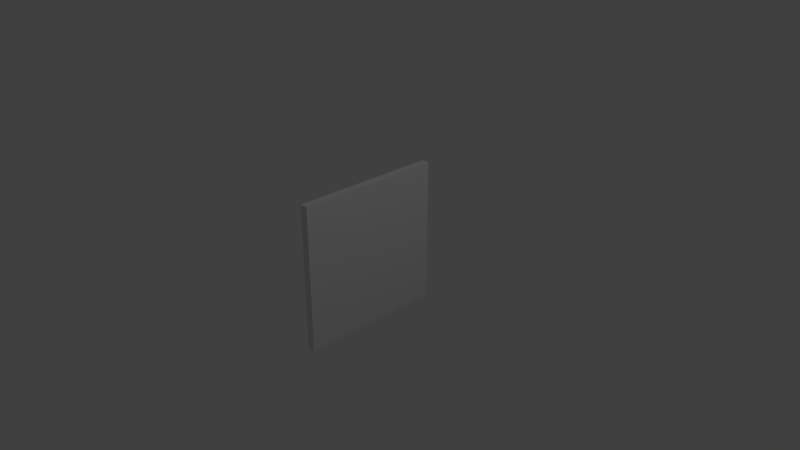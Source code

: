 # Source: Glass_Window_Shattered.blend  (saved by Blender 2.78.0; exported with 4.5.12 LTS)
import bpy
from mathutils import Matrix  # noqa: F401  (used for matrix-valued properties, if any)

bpy.ops.wm.read_factory_settings(use_empty=True)
scene = bpy.context.scene
scene.name = 'Scene'

# ---- collections
col_collection_1 = bpy.data.collections.new('Collection 1'); scene.collection.children.link(col_collection_1)

# ---- materials (node trees are filled in below, after node groups)
mat_material = bpy.data.materials.new('Material')
mat_material.alpha_threshold = 0.0
mat_material.use_transparent_shadow = False
mat_material.roughness = 0.5
mat_material.line_color = (0.0, 0.0, 0.0, 1.0)

# ---- material node trees

# ---- world
world_world = bpy.data.worlds.new('World'); scene.world = world_world
world_world.color = (0.05088, 0.05088, 0.05088)
world_world.use_sun_shadow = False
world_world.sun_shadow_jitter_overblur = 0.0
world_world.cycles.sampling_method = 'MANUAL'

# ---- cameras
cam_camera = bpy.data.cameras.new('Camera')
cam_camera.clip_end = 100.0
cam_camera.lens = 35.0
cam_camera.sensor_width = 32.0
cam_camera.sensor_height = 18.0
cam_camera.ortho_scale = 7.314
cam_camera.dof.focus_distance = 0.0
cam_camera.dof.aperture_fstop = 128.0

# ---- lights
light_lamp = bpy.data.lights.new('Lamp', 'POINT')
light_lamp.transmission_factor = 0.0
light_lamp.cutoff_distance = 30.0
light_lamp.energy = 100.0
light_lamp.shadow_buffer_clip_start = 1.001
light_lamp.shadow_soft_size = 0.1
light_lamp.shadow_maximum_resolution = 0.006
light_lamp.use_absolute_resolution = True

# ---- meshes
me_cube_008 = bpy.data.meshes.new('Cube.008')
me_cube_008.from_pydata([(0.05447, 0.2138, -0.5415), (0.05447, 0.2138, 0.4585), (0.05447, -0.2862, -0.5415), (0.05447, -0.1055, 0.7166), (0.05447, 0.3161, -0.1683), (0.05447, -0.3519, 0.0762), (-0.05447, 0.2138, -0.5415), (-0.05447, 0.2138, 0.4585), (-0.05447, -0.2862, -0.5415), (-0.05447, -0.1055, 0.7166), (-0.05447, 0.3161, -0.1683), (-0.05447, -0.3519, 0.0762)], [], [(0, 4, 5, 2), (4, 1, 3, 5), (2, 5, 11, 8), (6, 8, 11, 10), (10, 11, 9, 7), (5, 3, 9, 11), (6, 0, 2, 8), (3, 1, 7, 9), (4, 10, 7, 1), (0, 6, 10, 4)])
_uv = me_cube_008.uv_layers.new(name='UVMap')
_uv.uv.foreach_set('vector', [0.4862, 1.0, 0.3981, 0.7196, 0.7962, 0.4754, 0.7962, 0.9589, 0.3981, 0.7196, 0.4203, 0.226, 0.6013, 0.0, 0.7962, 0.4754, 0.8641, 0.0, 0.8641, 0.47, 0.7962, 0.47, 0.7962, 0.0, 0.08806, 0.0, 0.3981, 0.04111, 0.3981, 0.5246, 0.0, 0.2804, 0.0, 0.2804, 0.3981, 0.5246, 0.2032, 1.0, 0.02219, 0.774, 0.8641, 0.47, 0.8641, 0.9892, 0.7962, 0.9892, 0.7962, 0.47, 0.9321, 0.0, 1.0, 5.39e-09, 1.0, 0.3892, 0.9321, 0.3892, 0.9321, 2.32e-08, 0.9321, 0.1875, 0.8641, 0.1875, 0.8641, 0.0, 0.9321, 0.6704, 0.8641, 0.6704, 0.8641, 0.1875, 0.9321, 0.1875, 0.9321, 0.9647, 0.8641, 0.9647, 0.8641, 0.6704, 0.9321, 0.6704])
me_cube_008.materials.append(mat_material)
me_cube_008.use_remesh_preserve_volume = False
me_cube_008.use_remesh_preserve_attributes = False
me_cube_008.use_mirror_vertex_groups = False
me_cube_008.update()
me_cube_007 = bpy.data.meshes.new('Cube.007')
me_cube_007.from_pydata([(0.05447, 0.5649, -0.4038), (0.05447, -0.4351, -0.4038), (0.05447, -0.4351, 0.5962), (0.05447, 0.06489, -0.4038), (0.05447, 0.5649, 0.09621), (0.05447, -0.05659, 0.4534), (0.05447, -0.3327, -0.03062), (0.05447, 0.06489, 0.09621), (-0.05447, 0.5649, -0.4038), (-0.05447, -0.4351, -0.4038), (-0.05447, -0.4351, 0.5962), (-0.05447, 0.06489, -0.4038), (-0.05447, 0.5649, 0.09621), (-0.05447, -0.05659, 0.4534), (-0.05447, -0.3327, -0.03062), (-0.05447, 0.06489, 0.09621)], [], [(7, 5, 2, 6), (3, 7, 6, 1), (0, 4, 7, 3), (12, 4, 0, 8), (8, 0, 3, 11), (1, 6, 14, 9), (15, 14, 10, 13), (11, 9, 14, 15), (8, 11, 15, 12), (2, 5, 13, 10), (7, 15, 13, 5), (6, 2, 10, 14), (11, 3, 1, 9), (7, 4, 12, 15)])
_uv = me_cube_007.uv_layers.new(name='UVMap')
_uv.uv.foreach_set('vector', [0.75, 0.25, 0.6893, 0.4286, 0.5, 0.5, 0.5512, 0.1866, 0.75, 1.192e-07, 0.75, 0.25, 0.5512, 0.1866, 0.5, 1.192e-07, 1.0, 0.0, 1.0, 0.25, 0.75, 0.25, 0.75, 1.192e-07, 0.1089, 0.5, 0.1634, 0.5, 0.1634, 0.7466, 0.1089, 0.7466, 0.0, 0.5, 0.05447, 0.5, 0.05447, 0.75, 5.96e-08, 0.75, 0.05447, 0.9993, 0.05447, 0.8103, 0.1089, 0.8103, 0.1089, 0.9993, 0.25, 0.25, 0.4488, 0.1866, 0.5, 0.5, 0.3107, 0.4286, 0.25, 5.96e-08, 0.5, 1.788e-07, 0.4488, 0.1866, 0.25, 0.25, 5.96e-08, 0.0, 0.25, 5.96e-08, 0.25, 0.25, 0.0, 0.25, 0.2179, 0.699, 0.2179, 0.5, 0.2723, 0.5, 0.2723, 0.699, 0.3268, 0.6861, 0.2723, 0.6861, 0.2723, 0.5, 0.3268, 0.5, 0.05447, 0.8103, 0.05447, 0.5, 0.1089, 0.5, 0.1089, 0.8103, 5.96e-08, 0.75, 0.05447, 0.75, 0.05447, 1.0, 1.192e-07, 1.0, 0.2179, 0.5, 0.2179, 0.7459, 0.1634, 0.7459, 0.1634, 0.5])
me_cube_007.materials.append(mat_material)
me_cube_007.use_remesh_preserve_volume = False
me_cube_007.use_remesh_preserve_attributes = False
me_cube_007.use_mirror_vertex_groups = False
me_cube_007.update()
me_cube_006 = bpy.data.meshes.new('Cube.006')
me_cube_006.from_pydata([(0.05447, 0.4207, -0.05855), (0.05447, -0.5793, -0.05855), (0.05447, 0.4207, 0.4415), (0.05447, 0.4207, -0.5585), (0.05447, -0.2007, -0.2014), (0.05447, -0.4708, 0.4415), (0.05447, 0.06786, 0.5527), (0.05447, -0.07926, -0.5585), (-0.05447, 0.4207, -0.05855), (-0.05447, -0.5793, -0.05855), (-0.05447, 0.4207, 0.4415), (-0.05447, 0.4207, -0.5585), (-0.05447, -0.2007, -0.2014), (-0.05447, -0.4708, 0.4415), (-0.05447, 0.06786, 0.5527), (-0.05447, -0.07926, -0.5585)], [], [(4, 6, 5, 1), (0, 2, 6, 4), (3, 0, 4, 7), (6, 2, 10, 14), (8, 0, 3, 11), (12, 9, 13, 14), (8, 12, 14, 10), (11, 15, 12, 8), (5, 6, 14, 13), (1, 5, 13, 9), (10, 2, 0, 8), (1, 9, 12, 4), (7, 4, 12, 15), (7, 15, 11, 3)])
_uv = me_cube_006.uv_layers.new(name='UVMap')
_uv.uv.foreach_set('vector', [0.6537, 0.1784, 0.781, 0.5552, 0.5256, 0.4996, 0.4742, 0.2498, 0.9483, 0.2498, 0.9483, 0.4996, 0.781, 0.5552, 0.6537, 0.1784, 0.9483, 0.0, 0.9483, 0.2498, 0.6537, 0.1784, 0.7113, 2.978e-08, 0.05166, 0.8211, 0.05166, 1.0, 0.0, 1.0, 1.766e-08, 0.8211, 0.9483, 0.2498, 1.0, 0.2498, 1.0, 0.4996, 0.9483, 0.4996, 0.1795, 0.3767, 0.0, 0.3054, 0.05142, 0.05555, 0.3068, 0.0, 0.4742, 0.3054, 0.1795, 0.3767, 0.3068, 0.0, 0.4742, 0.05556, 0.4742, 0.5552, 0.2371, 0.5552, 0.1795, 0.3767, 0.4742, 0.3054, 0.05166, 0.5552, 0.05166, 0.8211, 1.766e-08, 0.8211, 4.063e-08, 0.5552, 0.05166, 0.8014, 0.05166, 0.5552, 0.1033, 0.5552, 0.1033, 0.8014, 0.9483, 0.0, 1.0, 0.0, 1.0, 0.2498, 0.9483, 0.2498, 0.155, 0.5552, 0.2066, 0.5552, 0.2066, 0.754, 0.155, 0.754, 0.2066, 0.7368, 0.2066, 0.5552, 0.2583, 0.5552, 0.2583, 0.7368, 0.1033, 0.5552, 0.155, 0.5552, 0.155, 0.8009, 0.1033, 0.8009])
me_cube_006.materials.append(mat_material)
me_cube_006.use_remesh_preserve_volume = False
me_cube_006.use_remesh_preserve_attributes = False
me_cube_006.use_mirror_vertex_groups = False
me_cube_006.update()
me_cube_005 = bpy.data.meshes.new('Cube.005')
me_cube_005.from_pydata([(0.05447, 0.4574, 0.2315), (0.05447, -0.5426, 0.2315), (0.05447, 0.4574, -0.2685), (0.05447, -0.04259, 0.2315), (0.05447, -0.4342, -0.2685), (0.05447, 0.1045, -0.1573), (-0.05447, 0.4574, 0.2315), (-0.05447, -0.5426, 0.2315), (-0.05447, 0.4574, -0.2685), (-0.05447, -0.04259, 0.2315), (-0.05447, -0.4342, -0.2685), (-0.05447, 0.1045, -0.1573)], [], [(5, 3, 1, 4), (2, 0, 3, 5), (5, 11, 8, 2), (6, 0, 2, 8), (6, 9, 3, 0), (11, 10, 7, 9), (8, 11, 9, 6), (11, 5, 4, 10), (4, 1, 7, 10), (9, 7, 1, 3)])
_uv = me_cube_005.uv_layers.new(name='UVMap')
_uv.uv.foreach_set('vector', [0.293, 0.6397, 1.348e-07, 0.4943, 0.0, 0.0, 0.3768, 0.1072, 0.3768, 0.9885, 2.246e-07, 0.9885, 1.348e-07, 0.4943, 0.293, 0.6397, 0.9179, 0.354, 0.8358, 0.354, 0.8358, 0.0, 0.9179, 0.0, 0.9179, 0.5057, 1.0, 0.5057, 1.0, 1.0, 0.9179, 1.0, 0.8358, 0.0, 0.8358, 0.4943, 0.7537, 0.4943, 0.7537, 0.0, 0.4607, 0.6397, 0.3768, 0.1072, 0.7537, 0.0, 0.7537, 0.4943, 0.3768, 0.9885, 0.4607, 0.6397, 0.7537, 0.4943, 0.7537, 0.9885, 0.8358, 0.354, 0.9179, 0.354, 0.9179, 0.8802, 0.8358, 0.8802, 0.9179, 0.5057, 0.9179, 0.0, 1.0, 0.0, 1.0, 0.5057, 0.8358, 0.4943, 0.8358, 0.9885, 0.7537, 0.9885, 0.7537, 0.4943])
me_cube_005.materials.append(mat_material)
me_cube_005.use_remesh_preserve_volume = False
me_cube_005.use_remesh_preserve_attributes = False
me_cube_005.use_mirror_vertex_groups = False
me_cube_005.update()
me_cube_002 = bpy.data.meshes.new('Cube.002')
me_cube_002.from_pydata([(0.05447, 0.2006, 0.4368), (0.05447, 0.2006, -0.5632), (0.05447, -0.2994, 0.4368), (0.05447, -0.1187, -0.3051), (0.05447, 0.3091, -0.06322), (0.05447, -0.2923, 0.05797), (-0.05447, 0.2006, 0.4368), (-0.05447, 0.2006, -0.5632), (-0.05447, -0.2994, 0.4368), (-0.05447, -0.1187, -0.3051), (-0.05447, 0.3091, -0.06322), (-0.05447, -0.2923, 0.05797)], [], [(1, 4, 5, 3), (4, 0, 2, 5), (5, 2, 8, 11), (7, 9, 11, 10), (10, 11, 8, 6), (9, 3, 5, 11), (6, 8, 2, 0), (9, 7, 1, 3), (1, 7, 10, 4), (4, 10, 6, 0)])
_uv = me_cube_002.uv_layers.new(name='UVMap')
_uv.uv.foreach_set('vector', [0.5062, 0.6728, 0.4231, 0.3408, 0.8461, 0.2526, 0.7283, 0.4968, 0.4231, 0.3408, 0.493, 0.00622, 0.8461, 0.0, 0.8461, 0.2526, 0.8461, 0.2011, 0.8461, 0.0, 0.9231, 0.0, 0.9231, 0.2011, 0.08316, 0.0, 0.3052, 0.176, 0.4231, 0.4202, 0.0, 0.3319, 0.0, 0.3319, 0.4231, 0.4202, 0.4231, 0.6728, 0.06998, 0.6666, 0.9231, 0.4628, 0.8461, 0.4628, 0.8461, 0.2011, 0.9231, 0.2011, 0.9231, 1.0, 0.9231, 0.6667, 1.0, 0.6667, 1.0, 1.0, 0.9231, 0.4628, 0.9231, 0.7298, 0.8461, 0.7298, 0.8461, 0.4628, 1.0, 0.6667, 0.9231, 0.6667, 0.9231, 0.3333, 1.0, 0.3333, 1.0, 0.3333, 0.9231, 0.3333, 0.9231, 0.0, 1.0, 0.0])
me_cube_002.materials.append(mat_material)
me_cube_002.use_remesh_preserve_volume = False
me_cube_002.use_remesh_preserve_attributes = False
me_cube_002.use_mirror_vertex_groups = False
me_cube_002.update()
me_cube_001 = bpy.data.meshes.new('Cube.001')
me_cube_001.from_pydata([(0.05447, -0.2813, 0.4368), (0.05447, -0.2813, -0.5632), (0.05447, -0.2813, -0.06322), (0.05447, 0.2187, 0.4368), (0.05447, 0.3994, -0.3051), (0.05447, 0.2258, 0.05797), (-0.05447, -0.2813, 0.4368), (-0.05447, -0.2813, -0.5632), (-0.05447, -0.2813, -0.06322), (-0.05447, 0.2187, 0.4368), (-0.05447, 0.3994, -0.3051), (-0.05447, 0.2258, 0.05797)], [], [(5, 3, 0, 2), (4, 5, 2, 1), (1, 7, 10, 4), (9, 6, 0, 3), (7, 1, 2, 8), (11, 8, 6, 9), (10, 7, 8, 11), (4, 10, 11, 5), (5, 11, 9, 3), (8, 2, 0, 6)])
_uv = me_cube_001.uv_layers.new(name='UVMap')
_uv.uv.foreach_set('vector', [0.541, 0.2525, 0.5454, 1.589e-07, 0.862, 0.0, 0.862, 0.3333, 0.431, 0.4946, 0.541, 0.2525, 0.862, 0.3333, 0.862, 0.6667, 1.0, 0.9944, 0.931, 0.9944, 0.931, 0.509, 1.0, 0.509, 0.0, 1.0, 3.066e-08, 0.6667, 0.06898, 0.6667, 0.06898, 1.0, 0.931, 0.6667, 0.862, 0.6667, 0.862, 0.3333, 0.931, 0.3333, 0.11, 0.4141, 0.431, 0.3333, 0.431, 0.6667, 0.1144, 0.6667, 0.0, 0.1721, 0.431, 0.0, 0.431, 0.3333, 0.11, 0.4141, 1.0, 0.509, 0.931, 0.509, 0.931, 0.2468, 1.0, 0.2468, 1.0, 0.2468, 0.931, 0.2468, 0.931, 0.0, 1.0, 0.0, 0.931, 0.3333, 0.862, 0.3333, 0.862, 0.0, 0.931, 0.0])
me_cube_001.materials.append(mat_material)
me_cube_001.use_remesh_preserve_volume = False
me_cube_001.use_remesh_preserve_attributes = False
me_cube_001.use_mirror_vertex_groups = False
me_cube_001.update()
me_cube = bpy.data.meshes.new('Cube')
me_cube.from_pydata([(0.05447, -0.2692, -0.5626), (0.05447, -0.2692, 0.4374), (0.05447, 0.2308, -0.5626), (0.05447, -0.2692, -0.06263), (0.05447, 0.4115, 0.6955), (0.05447, 0.1652, 0.05506), (-0.05447, -0.2692, -0.5626), (-0.05447, -0.2692, 0.4374), (-0.05447, 0.2308, -0.5626), (-0.05447, -0.2692, -0.06263), (-0.05447, 0.4115, 0.6955), (-0.05447, 0.1652, 0.05506)], [], [(5, 4, 1, 3), (2, 5, 3, 0), (1, 4, 10, 7), (6, 0, 3, 9), (9, 3, 1, 7), (11, 9, 7, 10), (8, 6, 9, 11), (5, 11, 10, 4), (2, 8, 11, 5), (8, 2, 0, 6)])
_uv = me_cube.uv_layers.new(name='UVMap')
_uv.uv.foreach_set('vector', [0.3025, 0.4488, 0.3979, 0.8947, 0.0, 0.6599, 0.0444, 0.3299, 0.3979, 0.04739, 0.3025, 0.4488, 0.0444, 0.3299, 0.08881, 0.0, 0.932, 0.4853, 0.932, 0.0, 1.0, 0.0, 1.0, 0.4853, 0.932, 0.6667, 0.8639, 0.6667, 0.8639, 0.3333, 0.932, 0.3333, 0.932, 0.3333, 0.8639, 0.3333, 0.8639, 1.097e-08, 0.932, 0.0, 0.7004, 0.4459, 0.4423, 0.5648, 0.3979, 0.2348, 0.7959, 0.0, 0.7959, 0.8473, 0.4867, 0.8947, 0.4423, 0.5648, 0.7004, 0.4459, 0.8639, 0.4447, 0.7959, 0.4447, 0.7959, 0.0, 0.8639, 1.987e-08, 0.8639, 0.8473, 0.7959, 0.8473, 0.7959, 0.4447, 0.8639, 0.4447, 0.8639, 0.6667, 0.932, 0.6667, 0.932, 1.0, 0.8639, 1.0])
me_cube.materials.append(mat_material)
me_cube.use_remesh_preserve_volume = False
me_cube.use_remesh_preserve_attributes = False
me_cube.use_mirror_vertex_groups = False
me_cube.update()

# ---- objects
ob_cube_006 = bpy.data.objects.new('Cube.006', me_cube_008)
ob_cube_005 = bpy.data.objects.new('Cube.005', me_cube_007)
ob_cube_004 = bpy.data.objects.new('Cube.004', me_cube_006)
ob_cube_003 = bpy.data.objects.new('Cube.003', me_cube_005)
ob_cube_002 = bpy.data.objects.new('Cube.002', me_cube_002)
ob_cube_001 = bpy.data.objects.new('Cube.001', me_cube_001)
ob_cube = bpy.data.objects.new('Cube', me_cube)
ob_lamp = bpy.data.objects.new('Lamp', light_lamp)
ob_camera = bpy.data.objects.new('Camera', cam_camera)

# ---- transforms, parenting, visibility, modifiers, constraints
ob_cube_006.location = (-2.173e-09, -0.2138, -0.4585)
ob_cube_006.lock_rotations_4d = False
ob_cube_006.empty_display_type = 'ARROWS'
ob_cube_006.lineart.crease_threshold = 0.0
ob_cube_005.location = (-1.164e-09, 0.4351, -0.5962)
ob_cube_005.lock_rotations_4d = False
ob_cube_005.empty_display_type = 'ARROWS'
ob_cube_005.lineart.crease_threshold = 0.0
ob_cube_004.location = (2.328e-10, 0.5793, 0.05855)
ob_cube_004.lock_rotations_4d = False
ob_cube_004.empty_display_type = 'ARROWS'
ob_cube_004.lineart.crease_threshold = 0.0
ob_cube_003.location = (-1.242e-09, 0.5426, 0.7685)
ob_cube_003.lock_rotations_4d = False
ob_cube_003.empty_display_type = 'ARROWS'
ob_cube_003.lineart.crease_threshold = 0.0
ob_cube_002.location = (-1.552e-09, -0.2006, 0.5632)
ob_cube_002.lock_rotations_4d = False
ob_cube_002.empty_display_type = 'ARROWS'
ob_cube_002.lineart.crease_threshold = 0.0
ob_cube_001.location = (-3.104e-10, -0.7187, 0.5632)
ob_cube_001.lock_rotations_4d = False
ob_cube_001.empty_display_type = 'ARROWS'
ob_cube_001.lineart.crease_threshold = 0.0
ob_cube.location = (9.313e-10, -0.7308, -0.4374)
ob_cube.lock_rotations_4d = False
ob_cube.empty_display_type = 'ARROWS'
ob_cube.lineart.crease_threshold = 0.0
ob_lamp.location = (4.076, 1.005, 5.904)
ob_lamp.rotation_euler = (0.6503, 0.05522, 1.866)
ob_lamp.lock_rotations_4d = False
ob_lamp.empty_display_type = 'ARROWS'
ob_lamp.color = (0.0, 0.0, 0.0, 0.0)
ob_lamp.lineart.crease_threshold = 0.0
ob_camera.location = (7.481, -6.508, 5.344)
ob_camera.rotation_euler = (1.109, 0.0, 0.8149)
ob_camera.lock_rotations_4d = False
ob_camera.empty_display_type = 'ARROWS'
ob_camera.color = (0.0, 0.0, 0.0, 0.0)
ob_camera.display_type = 'WIRE'
ob_camera.lineart.crease_threshold = 0.0

# ---- collection membership
col_collection_1.objects.link(ob_cube_006)
col_collection_1.objects.link(ob_cube_005)
col_collection_1.objects.link(ob_cube_004)
col_collection_1.objects.link(ob_cube_003)
col_collection_1.objects.link(ob_cube_002)
col_collection_1.objects.link(ob_cube_001)
col_collection_1.objects.link(ob_cube)
col_collection_1.objects.link(ob_lamp)
col_collection_1.objects.link(ob_camera)

# ---- scene / render settings (as saved in the file)
scene.camera = ob_camera
scene.frame_start = 1; scene.frame_end = 250; scene.frame_set(1)
scene.render.engine = 'BLENDER_EEVEE_NEXT'
scene.render.resolution_percentage = 50
scene.render.dither_intensity = 0.0
scene.cycles.use_denoising = False
scene.cycles.samples = 128
scene.cycles.sampling_pattern = 'TABULATED_SOBOL'
scene.cycles.light_sampling_threshold = 0.0
scene.cycles.use_adaptive_sampling = False
scene.cycles.use_light_tree = False
scene.cycles.blur_glossy = 0.0
scene.cycles.sample_clamp_indirect = 0.0
scene.view_settings.view_transform = 'Standard'
bpy.context.view_layer.update()
